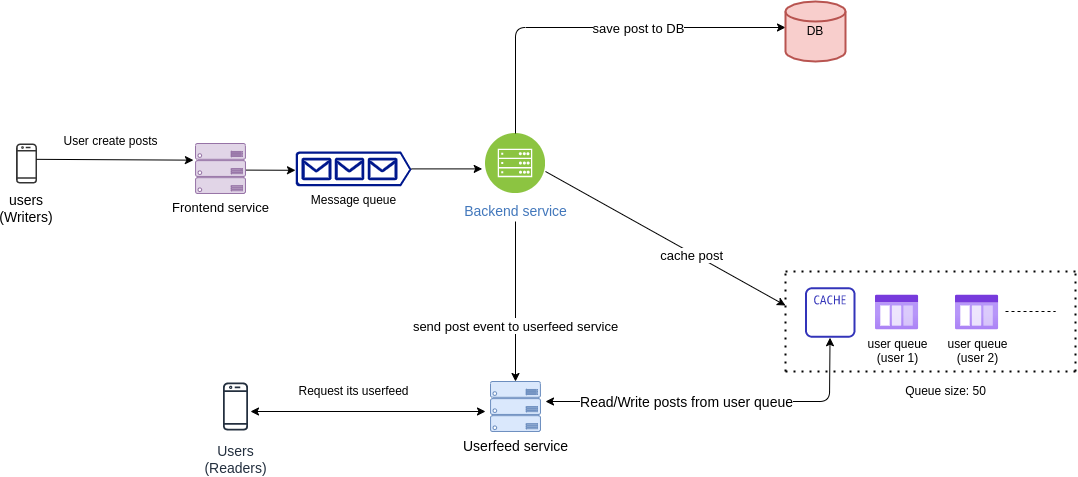

The diagram above was exported from draw.io. Its source (the exported page's mxGraphModel, read from the mxfile embedded in the PNG):
<mxGraphModel dx="1248" dy="640" grid="1" gridSize="10" guides="1" tooltips="1" connect="1" arrows="1" fold="1" page="1" pageScale="1" pageWidth="1200" pageHeight="1600" math="0" shadow="0">
  <root>
    <mxCell id="0" />
    <mxCell id="1" parent="0" />
    <mxCell id="b4fgLCcjRJDGmY0TDhpV-1" value="" style="outlineConnect=0;dashed=0;verticalLabelPosition=bottom;verticalAlign=top;align=center;html=1;fontSize=12;fontStyle=0;aspect=fixed;pointerEvents=1;shape=mxgraph.aws4.mobile_client;fillColor=#333333;" parent="1" vertex="1">
      <mxGeometry x="100.49000000000001" y="212" width="21.03" height="40" as="geometry" />
    </mxCell>
    <mxCell id="b4fgLCcjRJDGmY0TDhpV-4" value="&lt;font style=&quot;font-size: 14px&quot;&gt;users&lt;br&gt;(Writers)&lt;br&gt;&lt;/font&gt;" style="text;html=1;strokeColor=none;fillColor=none;align=center;verticalAlign=middle;whiteSpace=wrap;rounded=0;" parent="1" vertex="1">
      <mxGeometry x="91" y="267.4" width="40" height="20" as="geometry" />
    </mxCell>
    <mxCell id="b4fgLCcjRJDGmY0TDhpV-7" value="" style="endArrow=classic;html=1;entryX=-0.042;entryY=0.333;entryDx=0;entryDy=0;entryPerimeter=0;" parent="1" target="b4fgLCcjRJDGmY0TDhpV-25" edge="1">
      <mxGeometry width="50" height="50" relative="1" as="geometry">
        <mxPoint x="121.01" y="227.82999999999998" as="sourcePoint" />
        <mxPoint x="280" y="261.9950228662737" as="targetPoint" />
      </mxGeometry>
    </mxCell>
    <mxCell id="b4fgLCcjRJDGmY0TDhpV-8" value="Message queue" style="aspect=fixed;pointerEvents=1;shadow=0;dashed=0;html=1;strokeColor=none;labelPosition=center;verticalLabelPosition=bottom;verticalAlign=top;align=center;fillColor=#00188D;shape=mxgraph.azure.queue_generic" parent="1" vertex="1">
      <mxGeometry x="380" y="220" width="116" height="34.8" as="geometry" />
    </mxCell>
    <mxCell id="b4fgLCcjRJDGmY0TDhpV-9" value="" style="endArrow=classic;html=1;" parent="1" edge="1">
      <mxGeometry width="50" height="50" relative="1" as="geometry">
        <mxPoint x="325" y="238.58" as="sourcePoint" />
        <mxPoint x="380" y="238.78" as="targetPoint" />
      </mxGeometry>
    </mxCell>
    <mxCell id="b4fgLCcjRJDGmY0TDhpV-10" value="&lt;font style=&quot;font-size: 14px&quot;&gt;Backend service&lt;/font&gt;" style="aspect=fixed;perimeter=ellipsePerimeter;html=1;align=center;shadow=0;dashed=0;fontColor=#4277BB;labelBackgroundColor=#ffffff;fontSize=12;spacingTop=3;image;image=img/lib/ibm/infrastructure/mobile_backend.svg;fillColor=#333333;" parent="1" vertex="1">
      <mxGeometry x="570" y="202" width="60" height="60" as="geometry" />
    </mxCell>
    <mxCell id="b4fgLCcjRJDGmY0TDhpV-11" value="" style="endArrow=classic;html=1;" parent="1" source="b4fgLCcjRJDGmY0TDhpV-8" edge="1">
      <mxGeometry width="50" height="50" relative="1" as="geometry">
        <mxPoint x="496" y="287.4" as="sourcePoint" />
        <mxPoint x="566.7106781186548" y="237.4" as="targetPoint" />
      </mxGeometry>
    </mxCell>
    <mxCell id="b4fgLCcjRJDGmY0TDhpV-18" value="" style="endArrow=classic;html=1;exitX=0.5;exitY=0;exitDx=0;exitDy=0;" parent="1" source="b4fgLCcjRJDGmY0TDhpV-10" edge="1">
      <mxGeometry width="50" height="50" relative="1" as="geometry">
        <mxPoint x="630" y="240" as="sourcePoint" />
        <mxPoint x="870" y="96" as="targetPoint" />
        <Array as="points">
          <mxPoint x="600" y="96" />
        </Array>
      </mxGeometry>
    </mxCell>
    <mxCell id="b4fgLCcjRJDGmY0TDhpV-19" value="save post to DB" style="edgeLabel;html=1;align=center;verticalAlign=middle;resizable=0;points=[];fontSize=13;" parent="b4fgLCcjRJDGmY0TDhpV-18" vertex="1" connectable="0">
      <mxGeometry x="0.2136" relative="1" as="geometry">
        <mxPoint as="offset" />
      </mxGeometry>
    </mxCell>
    <mxCell id="b4fgLCcjRJDGmY0TDhpV-20" value="" style="endArrow=classic;html=1;" parent="1" edge="1">
      <mxGeometry width="50" height="50" relative="1" as="geometry">
        <mxPoint x="630" y="240" as="sourcePoint" />
        <mxPoint x="870" y="374" as="targetPoint" />
      </mxGeometry>
    </mxCell>
    <mxCell id="b4fgLCcjRJDGmY0TDhpV-22" value="cache post&amp;nbsp;" style="edgeLabel;html=1;align=center;verticalAlign=middle;resizable=0;points=[];fontSize=13;" parent="b4fgLCcjRJDGmY0TDhpV-20" vertex="1" connectable="0">
      <mxGeometry x="0.2339" y="-1" relative="1" as="geometry">
        <mxPoint as="offset" />
      </mxGeometry>
    </mxCell>
    <mxCell id="b4fgLCcjRJDGmY0TDhpV-24" value="&lt;font style=&quot;font-size: 14px&quot;&gt;Userfeed service&lt;/font&gt;" style="verticalLabelPosition=bottom;html=1;verticalAlign=top;align=center;strokeColor=#6c8ebf;fillColor=#dae8fc;shape=mxgraph.azure.server_rack;" parent="1" vertex="1">
      <mxGeometry x="575" y="450" width="50" height="50" as="geometry" />
    </mxCell>
    <mxCell id="b4fgLCcjRJDGmY0TDhpV-25" value="&lt;font style=&quot;font-size: 13px&quot;&gt;Frontend service&lt;/font&gt;" style="verticalLabelPosition=bottom;html=1;verticalAlign=top;align=center;strokeColor=#9673a6;fillColor=#e1d5e7;shape=mxgraph.azure.server_rack;" parent="1" vertex="1">
      <mxGeometry x="280" y="212" width="50" height="50" as="geometry" />
    </mxCell>
    <mxCell id="b4fgLCcjRJDGmY0TDhpV-26" value="" style="endArrow=classic;html=1;entryX=0.5;entryY=0;entryDx=0;entryDy=0;entryPerimeter=0;" parent="1" target="b4fgLCcjRJDGmY0TDhpV-24" edge="1">
      <mxGeometry width="50" height="50" relative="1" as="geometry">
        <mxPoint x="600" y="290" as="sourcePoint" />
        <mxPoint x="630" y="340" as="targetPoint" />
      </mxGeometry>
    </mxCell>
    <mxCell id="b4fgLCcjRJDGmY0TDhpV-28" value="Text" style="edgeLabel;html=1;align=center;verticalAlign=middle;resizable=0;points=[];" parent="b4fgLCcjRJDGmY0TDhpV-26" vertex="1" connectable="0">
      <mxGeometry x="0.2796" relative="1" as="geometry">
        <mxPoint as="offset" />
      </mxGeometry>
    </mxCell>
    <mxCell id="b4fgLCcjRJDGmY0TDhpV-29" value="send post event to userfeed service" style="edgeLabel;html=1;align=center;verticalAlign=middle;resizable=0;points=[];fontSize=13;" parent="b4fgLCcjRJDGmY0TDhpV-26" vertex="1" connectable="0">
      <mxGeometry x="0.3004" y="-1" relative="1" as="geometry">
        <mxPoint as="offset" />
      </mxGeometry>
    </mxCell>
    <mxCell id="b4fgLCcjRJDGmY0TDhpV-30" value="User create posts" style="text;html=1;align=center;verticalAlign=middle;resizable=0;points=[];autosize=1;strokeColor=none;" parent="1" vertex="1">
      <mxGeometry x="140" y="200" width="110" height="20" as="geometry" />
    </mxCell>
    <mxCell id="b4fgLCcjRJDGmY0TDhpV-31" value="&lt;font style=&quot;font-size: 14px&quot;&gt;Users&lt;br&gt;(Readers)&lt;/font&gt;" style="outlineConnect=0;fontColor=#232F3E;gradientColor=none;strokeColor=#232F3E;fillColor=#ffffff;dashed=0;verticalLabelPosition=bottom;verticalAlign=top;align=center;html=1;fontSize=12;fontStyle=0;aspect=fixed;shape=mxgraph.aws4.resourceIcon;resIcon=mxgraph.aws4.mobile_client;" parent="1" vertex="1">
      <mxGeometry x="290" y="445" width="60" height="60" as="geometry" />
    </mxCell>
    <mxCell id="b4fgLCcjRJDGmY0TDhpV-33" value="Request its userfeed" style="text;html=1;align=center;verticalAlign=middle;resizable=0;points=[];autosize=1;strokeColor=none;" parent="1" vertex="1">
      <mxGeometry x="373" y="450" width="130" height="20" as="geometry" />
    </mxCell>
    <mxCell id="b4fgLCcjRJDGmY0TDhpV-36" value="" style="endArrow=classic;startArrow=classic;html=1;" parent="1" target="b4fgLCcjRJDGmY0TDhpV-55" edge="1">
      <mxGeometry width="50" height="50" relative="1" as="geometry">
        <mxPoint x="630" y="470" as="sourcePoint" />
        <mxPoint x="909.6999999999998" y="401.3699999999999" as="targetPoint" />
        <Array as="points">
          <mxPoint x="914" y="470" />
        </Array>
      </mxGeometry>
    </mxCell>
    <mxCell id="b4fgLCcjRJDGmY0TDhpV-38" value="Read/Write posts from user queue" style="edgeLabel;html=1;align=center;verticalAlign=middle;resizable=0;points=[];fontSize=14;" parent="b4fgLCcjRJDGmY0TDhpV-36" vertex="1" connectable="0">
      <mxGeometry x="-0.3993" y="2" relative="1" as="geometry">
        <mxPoint x="36" y="2" as="offset" />
      </mxGeometry>
    </mxCell>
    <mxCell id="b4fgLCcjRJDGmY0TDhpV-39" value="user queue&lt;br&gt;(user 1)" style="aspect=fixed;html=1;points=[];align=center;image;fontSize=12;image=img/lib/azure2/general/Storage_Queue.svg;fillColor=#333333;gradientColor=#333333;" parent="1" vertex="1">
      <mxGeometry x="960" y="363.5" width="43.08" height="35" as="geometry" />
    </mxCell>
    <mxCell id="b4fgLCcjRJDGmY0TDhpV-41" value="user queue&lt;br&gt;(user 2)" style="aspect=fixed;html=1;points=[];align=center;image;fontSize=12;image=img/lib/azure2/general/Storage_Queue.svg;fillColor=#333333;gradientColor=#333333;" parent="1" vertex="1">
      <mxGeometry x="1040" y="363.5" width="43.08" height="35" as="geometry" />
    </mxCell>
    <mxCell id="b4fgLCcjRJDGmY0TDhpV-42" value="" style="endArrow=none;dashed=1;html=1;" parent="1" edge="1">
      <mxGeometry width="50" height="50" relative="1" as="geometry">
        <mxPoint x="1090" y="380" as="sourcePoint" />
        <mxPoint x="1140" y="380" as="targetPoint" />
      </mxGeometry>
    </mxCell>
    <mxCell id="b4fgLCcjRJDGmY0TDhpV-43" value="" style="endArrow=none;dashed=1;html=1;dashPattern=1 3;strokeWidth=2;" parent="1" edge="1">
      <mxGeometry width="50" height="50" relative="1" as="geometry">
        <mxPoint x="870" y="340" as="sourcePoint" />
        <mxPoint x="1160" y="340" as="targetPoint" />
      </mxGeometry>
    </mxCell>
    <mxCell id="b4fgLCcjRJDGmY0TDhpV-44" value="" style="endArrow=none;dashed=1;html=1;dashPattern=1 3;strokeWidth=2;" parent="1" edge="1">
      <mxGeometry width="50" height="50" relative="1" as="geometry">
        <mxPoint x="870" y="440" as="sourcePoint" />
        <mxPoint x="870" y="340" as="targetPoint" />
      </mxGeometry>
    </mxCell>
    <mxCell id="b4fgLCcjRJDGmY0TDhpV-45" value="" style="endArrow=none;dashed=1;html=1;dashPattern=1 3;strokeWidth=2;" parent="1" edge="1">
      <mxGeometry width="50" height="50" relative="1" as="geometry">
        <mxPoint x="870" y="440" as="sourcePoint" />
        <mxPoint x="1160" y="440" as="targetPoint" />
      </mxGeometry>
    </mxCell>
    <mxCell id="b4fgLCcjRJDGmY0TDhpV-47" value="" style="endArrow=none;dashed=1;html=1;dashPattern=1 3;strokeWidth=2;" parent="1" edge="1">
      <mxGeometry width="50" height="50" relative="1" as="geometry">
        <mxPoint x="1160" y="440" as="sourcePoint" />
        <mxPoint x="1160" y="340" as="targetPoint" />
      </mxGeometry>
    </mxCell>
    <mxCell id="b4fgLCcjRJDGmY0TDhpV-48" value="" style="endArrow=classic;startArrow=classic;html=1;" parent="1" edge="1">
      <mxGeometry width="50" height="50" relative="1" as="geometry">
        <mxPoint x="335" y="480" as="sourcePoint" />
        <mxPoint x="570" y="480" as="targetPoint" />
      </mxGeometry>
    </mxCell>
    <mxCell id="b4fgLCcjRJDGmY0TDhpV-55" value="" style="outlineConnect=0;fontColor=#232F3E;gradientColor=none;fillColor=#3334B9;strokeColor=none;dashed=0;verticalLabelPosition=bottom;verticalAlign=top;align=center;html=1;fontSize=12;fontStyle=0;aspect=fixed;pointerEvents=1;shape=mxgraph.aws4.cache_node;" parent="1" vertex="1">
      <mxGeometry x="889.5" y="355.75" width="50.5" height="50.5" as="geometry" />
    </mxCell>
    <mxCell id="b4fgLCcjRJDGmY0TDhpV-56" value="DB" style="strokeWidth=2;html=1;shape=mxgraph.flowchart.database;whiteSpace=wrap;fillColor=#f8cecc;strokeColor=#b85450;" parent="1" vertex="1">
      <mxGeometry x="870" y="70" width="60" height="60" as="geometry" />
    </mxCell>
    <mxCell id="b4fgLCcjRJDGmY0TDhpV-57" value="Queue size: 50" style="text;html=1;align=center;verticalAlign=middle;resizable=0;points=[];autosize=1;strokeColor=none;fontSize=12;" parent="1" vertex="1">
      <mxGeometry x="980" y="450" width="100" height="20" as="geometry" />
    </mxCell>
  </root>
</mxGraphModel>